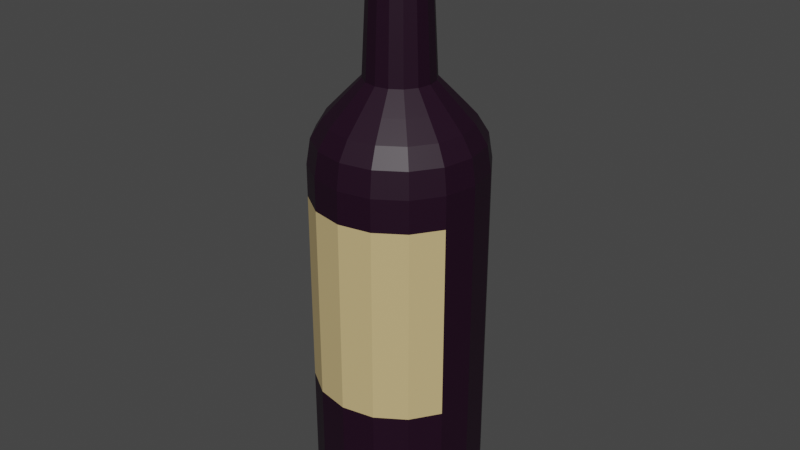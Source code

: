 # Source: Grape.blend  (saved by Blender 2.90.8; exported with 4.5.12 LTS)
import bpy
from mathutils import Matrix  # noqa: F401  (used for matrix-valued properties, if any)

bpy.ops.wm.read_factory_settings(use_empty=True)
scene = bpy.context.scene
scene.name = 'Scene'

# ---- collections
col_collection = bpy.data.collections.new('Collection'); scene.collection.children.link(col_collection)

# ---- materials (node trees are filled in below, after node groups)
mat_grape_vine = bpy.data.materials.new('Grape vine')
mat_label = bpy.data.materials.new('Label')
mat_plug = bpy.data.materials.new('Plug')

# ---- material node trees
mat_grape_vine.use_nodes = True; mat_grape_vine.node_tree.nodes.clear()
_N = mat_grape_vine.node_tree.nodes; _L = mat_grape_vine.node_tree.links
n0 = _N.new('ShaderNodeBsdfPrincipled'); n0.name = 'Principled BSDF'; n0.location = (10, 300)
n0.distribution = 'GGX'
n0.subsurface_method = 'BURLEY'
n0.inputs[0].default_value = (0.0125, 0.0, 0.01042, 1.0)
n0.inputs[3].default_value = 1.45
n0.inputs[27].default_value = (0.0, 0.0, 0.0, 1.0)
n0.inputs[28].default_value = 1.0
n1 = _N.new('ShaderNodeOutputMaterial'); n1.name = 'Material Output'; n1.location = (300, 300)
_L.new(n0.outputs[0], n1.inputs[0])
n1.is_active_output = True
mat_label.use_nodes = True; mat_label.node_tree.nodes.clear()
_N = mat_label.node_tree.nodes; _L = mat_label.node_tree.links
n0 = _N.new('ShaderNodeBsdfPrincipled'); n0.name = 'Principled BSDF'; n0.location = (10, 300)
n0.distribution = 'GGX'
n0.subsurface_method = 'BURLEY'
n0.inputs[0].default_value = (0.6141, 0.4625, 0.2153, 1.0)
n0.inputs[3].default_value = 1.45
n0.inputs[27].default_value = (0.0, 0.0, 0.0, 1.0)
n0.inputs[28].default_value = 1.0
n1 = _N.new('ShaderNodeOutputMaterial'); n1.name = 'Material Output'; n1.location = (300, 300)
_L.new(n0.outputs[0], n1.inputs[0])
n1.is_active_output = True
mat_plug.use_nodes = True; mat_plug.node_tree.nodes.clear()
_N = mat_plug.node_tree.nodes; _L = mat_plug.node_tree.links
n0 = _N.new('ShaderNodeBsdfPrincipled'); n0.name = 'Principled BSDF'; n0.location = (10, 300)
n0.distribution = 'GGX'
n0.subsurface_method = 'BURLEY'
n0.inputs[0].default_value = (0.1329, 0.08256, 0.03892, 1.0)
n0.inputs[3].default_value = 1.45
n0.inputs[27].default_value = (0.0, 0.0, 0.0, 1.0)
n0.inputs[28].default_value = 1.0
n1 = _N.new('ShaderNodeOutputMaterial'); n1.name = 'Material Output'; n1.location = (300, 300)
_L.new(n0.outputs[0], n1.inputs[0])
n1.is_active_output = True

# ---- world
world_world = bpy.data.worlds.new('World'); scene.world = world_world
world_world.use_nodes = True; world_world.node_tree.nodes.clear()
_N = world_world.node_tree.nodes; _L = world_world.node_tree.links
n0 = _N.new('ShaderNodeOutputWorld'); n0.name = 'World Output'; n0.location = (300, 300)
n1 = _N.new('ShaderNodeBackground'); n1.name = 'Background'; n1.location = (10, 300)
n1.inputs[0].default_value = (0.05088, 0.05088, 0.05088, 1.0)
_L.new(n1.outputs[0], n0.inputs[0])
n0.is_active_output = True
world_world.color = (0.05088, 0.05088, 0.05088)
world_world.use_sun_shadow = False
world_world.sun_shadow_jitter_overblur = 0.0

# ---- meshes
me_cylinder_004 = bpy.data.meshes.new('Cylinder.004')
me_cylinder_004.from_pydata([(-0.1525, 0.3681, 5.223), (-0.2817, 0.2817, 5.223), (-0.3681, 0.1525, 5.223), (-0.3984, 5.677e-08, 5.223), (-0.3681, -0.1525, 5.223), (-0.2817, -0.2817, 5.223), (-0.1525, -0.3681, 5.223), (8.075e-08, -0.3984, 5.223), (0.1525, -0.3681, 5.223), (0.2817, -0.2817, 5.223), (0.3681, -0.1525, 5.223), (0.3984, -1.361e-07, 5.223), (0.3681, 0.1525, 5.223), (0.2817, 0.2817, 5.223), (0.1525, 0.3681, 5.223), (-1.57e-08, 0.3984, 5.223), (-9.686e-08, 0.7334, -0.00136), (0.0, 1.0, 0.2601), (-4.843e-08, 0.8667, 0.03367), (-1.304e-08, 0.9643, 0.1294), (0.2807, 0.6776, -0.00136), (0.3827, 0.9239, 0.2601), (0.3317, 0.8007, 0.03367), (0.369, 0.8909, 0.1294), (0.5186, 0.5186, -0.00136), (0.7071, 0.7071, 0.2601), (0.6128, 0.6128, 0.03367), (0.6818, 0.6818, 0.1294), (0.6776, 0.2807, -0.00136), (0.9239, 0.3827, 0.2601), (0.8007, 0.3317, 0.03367), (0.8909, 0.369, 0.1294), (0.7334, -1.9e-07, -0.00136), (1.0, -4.371e-08, 0.2601), (0.8667, -1.173e-07, 0.03367), (0.9643, -6.333e-08, 0.1294), (0.6776, -0.2807, -0.00136), (0.9239, -0.3827, 0.2601), (0.8007, -0.3317, 0.03367), (0.8909, -0.369, 0.1294), (0.5186, -0.5186, -0.00136), (0.7071, -0.7071, 0.2601), (0.6128, -0.6128, 0.03367), (0.6818, -0.6818, 0.1294), (0.2807, -0.6776, -0.00136), (0.3827, -0.9239, 0.2601), (0.3317, -0.8007, 0.03367), (0.369, -0.8909, 0.1294), (7.078e-08, -0.7334, -0.00136), (1.51e-07, -1.0, 0.2601), (1.104e-07, -0.8667, 0.03367), (1.406e-07, -0.9643, 0.1294), (-0.2807, -0.6776, -0.00136), (-0.3827, -0.9239, 0.2601), (-0.3317, -0.8007, 0.03367), (-0.369, -0.8909, 0.1294), (-0.5186, -0.5186, -0.00136), (-0.7071, -0.7071, 0.2601), (-0.6128, -0.6128, 0.03367), (-0.6818, -0.6818, 0.1294), (-0.6776, -0.2807, -0.00136), (-0.9239, -0.3827, 0.2601), (-0.8007, -0.3317, 0.03367), (-0.8909, -0.369, 0.1294), (-0.7334, -2.608e-08, -0.00136), (-1.0, 1.192e-08, 0.2601), (-0.8667, -7.451e-09, 0.03367), (-0.9643, 6.519e-09, 0.1294), (-0.6776, 0.2807, -0.00136), (-0.9239, 0.3827, 0.2601), (-0.8007, 0.3317, 0.03367), (-0.8909, 0.369, 0.1294), (-0.5186, 0.5186, -0.00136), (-0.7071, 0.7071, 0.2601), (-0.6128, 0.6128, 0.03367), (-0.6818, 0.6818, 0.1294), (-0.2807, 0.6776, -0.00136), (-0.3827, 0.9239, 0.2601), (-0.3317, 0.8007, 0.03367), (-0.369, 0.8909, 0.1294), (0.0, 1.0, 4.274), (-1.148e-07, 0.6207, 4.994), (-1.676e-08, 0.9526, 4.569), (-6.38e-08, 0.8232, 4.781), (0.2375, 0.5735, 4.994), (0.3827, 0.9239, 4.274), (0.315, 0.7605, 4.781), (0.3646, 0.8801, 4.569), (0.4389, 0.4389, 4.994), (0.7071, 0.7071, 4.274), (0.5821, 0.5821, 4.781), (0.6736, 0.6736, 4.569), (0.5735, 0.2375, 4.994), (0.9239, 0.3827, 4.274), (0.7605, 0.315, 4.781), (0.8801, 0.3646, 4.569), (0.6207, -1.874e-07, 4.994), (1.0, -4.371e-08, 4.274), (0.8232, -1.192e-07, 4.781), (0.9526, -6.473e-08, 4.569), (0.5735, -0.2375, 4.994), (0.9239, -0.3827, 4.274), (0.7605, -0.315, 4.781), (0.8801, -0.3646, 4.569), (0.4389, -0.4389, 4.994), (0.7071, -0.7071, 4.274), (0.5821, -0.5821, 4.781), (0.6736, -0.6736, 4.569), (0.2375, -0.5735, 4.994), (0.3827, -0.9239, 4.274), (0.315, -0.7605, 4.781), (0.3646, -0.8801, 4.569), (3.541e-08, -0.6207, 4.994), (1.51e-07, -1.0, 4.274), (8.987e-08, -0.8232, 4.781), (1.346e-07, -0.9526, 4.569), (-0.2375, -0.5735, 4.994), (-0.3827, -0.9239, 4.274), (-0.315, -0.7605, 4.781), (-0.3646, -0.8801, 4.569), (-0.4389, -0.4389, 4.994), (-0.7071, -0.7071, 4.274), (-0.5821, -0.5821, 4.781), (-0.6736, -0.6736, 4.569), (-0.5735, -0.2375, 4.994), (-0.9239, -0.3827, 4.274), (-0.7605, -0.315, 4.781), (-0.8801, -0.3646, 4.569), (-0.6207, 1.131e-07, 4.994), (-1.0, 1.192e-08, 4.274), (-0.8232, 6.566e-08, 4.781), (-0.9526, 2.654e-08, 4.569), (-0.5735, 0.2375, 4.994), (-0.9239, 0.3827, 4.274), (-0.7605, 0.315, 4.781), (-0.8801, 0.3646, 4.569), (-0.4389, 0.4389, 4.994), (-0.7071, 0.7071, 4.274), (-0.5821, 0.5821, 4.781), (-0.6736, 0.6736, 4.569), (-0.2375, 0.5735, 4.994), (-0.3827, 0.9239, 4.274), (-0.315, 0.7605, 4.781), (-0.3646, 0.8801, 4.569), (-0.1241, 0.2995, 6.648), (-0.2293, 0.2293, 6.648), (-0.2995, 0.1241, 6.648), (-0.3242, 4.172e-08, 6.648), (-0.2995, -0.1241, 6.648), (-0.2293, -0.2293, 6.648), (-0.1241, -0.2995, 6.648), (-5.878e-08, -0.3242, 6.648), (0.1241, -0.2995, 6.648), (0.2293, -0.2293, 6.648), (0.2995, -0.1241, 6.648), (0.3242, -1.152e-07, 6.648), (0.2995, 0.1241, 6.648), (0.2293, 0.2293, 6.648), (0.1241, 0.2995, 6.648), (-1.373e-07, 0.3242, 6.648), (-0.1391, 0.3358, 6.648), (-0.257, 0.257, 6.648), (-0.3358, 0.1391, 6.648), (-0.3635, 5.032e-08, 6.648), (-0.3358, -0.1391, 6.648), (-0.257, -0.257, 6.648), (-0.1391, -0.3358, 6.648), (-5.969e-08, -0.3635, 6.648), (0.1391, -0.3358, 6.648), (0.257, -0.257, 6.648), (0.3358, -0.1391, 6.648), (0.3635, -1.257e-07, 6.648), (0.3358, 0.1391, 6.648), (0.257, 0.257, 6.648), (0.1391, 0.3358, 6.648), (-1.477e-07, 0.3635, 6.648), (-0.1032, 0.2492, 6.883), (-0.1908, 0.1908, 6.883), (-0.2492, 0.1032, 6.883), (-0.2698, 3.694e-08, 6.883), (-0.2492, -0.1032, 6.883), (-0.1908, -0.1908, 6.883), (-0.1032, -0.2492, 6.883), (-8.123e-08, -0.2698, 6.883), (0.1032, -0.2492, 6.883), (0.1908, -0.1908, 6.883), (0.2492, -0.1032, 6.883), (0.2698, -9.85e-08, 6.883), (0.2492, 0.1032, 6.883), (0.1908, 0.1908, 6.883), (0.1032, 0.2492, 6.883), (-1.726e-07, 0.2698, 6.883), (-0.257, 0.257, 6.883), (-0.1391, 0.3358, 6.883), (-0.3635, 5.032e-08, 6.883), (-0.3358, 0.1391, 6.883), (-0.257, -0.257, 6.883), (-0.3358, -0.1391, 6.883), (-8.198e-08, -0.3635, 6.883), (-0.1391, -0.3358, 6.883), (0.257, -0.257, 6.883), (0.1391, -0.3358, 6.883), (0.3635, -1.257e-07, 6.883), (0.3358, -0.1391, 6.883), (0.257, 0.257, 6.883), (0.3358, 0.1391, 6.883), (-1.7e-07, 0.3635, 6.883), (0.1391, 0.3358, 6.883), (-0.1069, 0.2582, 6.997), (-0.1976, 0.1976, 6.997), (-0.2582, 0.1069, 6.997), (-0.2795, 3.818e-08, 6.997), (-0.2582, -0.1069, 6.997), (-0.1976, -0.1976, 6.997), (-0.1069, -0.2582, 6.997), (-3.331e-09, -0.2795, 6.997), (0.1069, -0.2582, 6.997), (0.1976, -0.1976, 6.997), (0.2582, -0.1069, 6.997), (0.2795, -1.021e-07, 6.997), (0.2582, 0.1069, 6.997), (0.1976, 0.1976, 6.997), (0.1069, 0.2582, 6.997), (-9.802e-08, 0.2795, 6.997), (0.0, 1.0, 1.598), (0.0, 1.0, 3.895), (0.3827, 0.9239, 3.895), (0.3827, 0.9239, 1.598), (-0.3827, 0.9239, 1.598), (-0.3827, 0.9239, 3.895), (0.7071, 0.7071, 3.895), (0.7071, 0.7071, 1.598), (0.9239, 0.3827, 3.895), (0.9239, 0.3827, 1.598), (1.0, -4.371e-08, 3.895), (1.0, -4.371e-08, 1.598), (0.9239, -0.3827, 3.895), (0.9239, -0.3827, 1.598), (0.7071, -0.7071, 3.895), (0.7071, -0.7071, 1.598), (0.3827, -0.9239, 3.895), (0.3827, -0.9239, 1.598), (1.51e-07, -1.0, 3.895), (1.51e-07, -1.0, 1.598), (-0.3827, -0.9239, 3.895), (-0.3827, -0.9239, 1.598), (-0.7071, -0.7071, 3.895), (-0.7071, -0.7071, 1.598), (-0.9239, -0.3827, 3.895), (-0.9239, -0.3827, 1.598), (-1.0, 1.192e-08, 3.895), (-1.0, 1.192e-08, 1.598), (-0.9239, 0.3827, 3.895), (-0.9239, 0.3827, 1.598), (-0.7071, 0.7071, 3.895), (-0.7071, 0.7071, 1.598)], [], [(226, 85, 89, 230), (232, 93, 97, 234), (234, 97, 101, 236), (236, 101, 105, 238), (238, 105, 109, 240), (240, 109, 113, 242), (242, 113, 117, 244), (244, 117, 121, 246), (246, 121, 125, 248), (248, 125, 129, 250), (250, 129, 133, 252), (252, 133, 137, 254), (254, 137, 141, 229), (2, 3, 147, 146), (229, 141, 80, 225), (230, 89, 93, 232), (116, 112, 7, 6), (17, 21, 23, 19), (19, 23, 22, 18), (18, 22, 20, 16), (21, 25, 27, 23), (23, 27, 26, 22), (22, 26, 24, 20), (25, 29, 31, 27), (27, 31, 30, 26), (26, 30, 28, 24), (29, 33, 35, 31), (31, 35, 34, 30), (30, 34, 32, 28), (33, 37, 39, 35), (35, 39, 38, 34), (34, 38, 36, 32), (37, 41, 43, 39), (39, 43, 42, 38), (38, 42, 40, 36), (41, 45, 47, 43), (43, 47, 46, 42), (42, 46, 44, 40), (45, 49, 51, 47), (47, 51, 50, 46), (46, 50, 48, 44), (49, 53, 55, 51), (51, 55, 54, 50), (50, 54, 52, 48), (53, 57, 59, 55), (55, 59, 58, 54), (54, 58, 56, 52), (57, 61, 63, 59), (59, 63, 62, 58), (58, 62, 60, 56), (61, 65, 67, 63), (63, 67, 66, 62), (62, 66, 64, 60), (65, 69, 71, 67), (67, 71, 70, 66), (66, 70, 68, 64), (69, 73, 75, 71), (71, 75, 74, 70), (70, 74, 72, 68), (73, 77, 79, 75), (75, 79, 78, 74), (74, 78, 76, 72), (77, 17, 19, 79), (79, 19, 18, 78), (78, 18, 16, 76), (16, 20, 24, 28, 32, 36, 40, 44, 48, 52, 56, 60, 64, 68, 72, 76), (85, 80, 82, 87), (87, 82, 83, 86), (86, 83, 81, 84), (89, 85, 87, 91), (91, 87, 86, 90), (90, 86, 84, 88), (93, 89, 91, 95), (95, 91, 90, 94), (94, 90, 88, 92), (97, 93, 95, 99), (99, 95, 94, 98), (98, 94, 92, 96), (101, 97, 99, 103), (103, 99, 98, 102), (102, 98, 96, 100), (105, 101, 103, 107), (107, 103, 102, 106), (106, 102, 100, 104), (109, 105, 107, 111), (111, 107, 106, 110), (110, 106, 104, 108), (113, 109, 111, 115), (115, 111, 110, 114), (114, 110, 108, 112), (117, 113, 115, 119), (119, 115, 114, 118), (118, 114, 112, 116), (121, 117, 119, 123), (123, 119, 118, 122), (122, 118, 116, 120), (125, 121, 123, 127), (127, 123, 122, 126), (126, 122, 120, 124), (129, 125, 127, 131), (131, 127, 126, 130), (130, 126, 124, 128), (133, 129, 131, 135), (135, 131, 130, 134), (134, 130, 128, 132), (137, 133, 135, 139), (139, 135, 134, 138), (138, 134, 132, 136), (141, 137, 139, 143), (143, 139, 138, 142), (142, 138, 136, 140), (80, 141, 143, 82), (82, 143, 142, 83), (83, 142, 140, 81), (225, 80, 85, 226), (112, 108, 8, 7), (108, 104, 9, 8), (104, 100, 10, 9), (81, 140, 0, 15), (100, 96, 11, 10), (96, 92, 12, 11), (92, 88, 13, 12), (88, 84, 14, 13), (84, 81, 15, 14), (140, 136, 1, 0), (136, 132, 2, 1), (132, 128, 3, 2), (128, 124, 4, 3), (124, 120, 5, 4), (120, 116, 6, 5), (149, 150, 166, 165), (13, 14, 158, 157), (4, 5, 149, 148), (15, 0, 144, 159), (6, 7, 151, 150), (1, 2, 146, 145), (14, 15, 159, 158), (8, 9, 153, 152), (3, 4, 148, 147), (10, 11, 155, 154), (5, 6, 150, 149), (12, 13, 157, 156), (7, 8, 152, 151), (9, 10, 154, 153), (0, 1, 145, 144), (11, 12, 156, 155), (162, 163, 194, 195), (152, 153, 169, 168), (151, 152, 168, 167), (154, 155, 171, 170), (153, 154, 170, 169), (156, 157, 173, 172), (155, 156, 172, 171), (158, 159, 175, 174), (144, 145, 161, 160), (157, 158, 174, 173), (159, 144, 160, 175), (146, 147, 163, 162), (145, 146, 162, 161), (148, 149, 165, 164), (147, 148, 164, 163), (150, 151, 167, 166), (181, 182, 214, 213), (161, 162, 195, 192), (164, 165, 196, 197), (163, 164, 197, 194), (166, 167, 198, 199), (165, 166, 199, 196), (168, 169, 200, 201), (167, 168, 201, 198), (170, 171, 202, 203), (169, 170, 203, 200), (172, 173, 204, 205), (171, 172, 205, 202), (174, 175, 206, 207), (160, 161, 192, 193), (173, 174, 207, 204), (175, 160, 193, 206), (177, 176, 193, 192), (179, 178, 195, 194), (181, 180, 197, 196), (183, 182, 199, 198), (185, 184, 201, 200), (187, 186, 203, 202), (189, 188, 205, 204), (191, 190, 207, 206), (176, 191, 206, 193), (178, 177, 192, 195), (180, 179, 194, 197), (182, 181, 196, 199), (184, 183, 198, 201), (186, 185, 200, 203), (188, 187, 202, 205), (190, 189, 204, 207), (222, 223, 208, 209, 210, 211, 212, 213, 214, 215, 216, 217, 218, 219, 220, 221), (184, 185, 217, 216), (183, 184, 216, 215), (186, 187, 219, 218), (185, 186, 218, 217), (188, 189, 221, 220), (187, 188, 220, 219), (190, 191, 223, 222), (176, 177, 209, 208), (189, 190, 222, 221), (191, 176, 208, 223), (178, 179, 211, 210), (177, 178, 210, 209), (180, 181, 213, 212), (179, 180, 212, 211), (182, 183, 215, 214), (17, 224, 227, 21), (224, 225, 226, 227), (25, 231, 233, 29), (231, 230, 232, 233), (77, 228, 224, 17), (228, 229, 225, 224), (73, 255, 228, 77), (255, 254, 229, 228), (69, 253, 255, 73), (253, 252, 254, 255), (65, 251, 253, 69), (251, 250, 252, 253), (61, 249, 251, 65), (249, 248, 250, 251), (57, 247, 249, 61), (247, 246, 248, 249), (53, 245, 247, 57), (245, 244, 246, 247), (49, 243, 245, 53), (243, 242, 244, 245), (45, 241, 243, 49), (241, 240, 242, 243), (41, 239, 241, 45), (239, 238, 240, 241), (37, 237, 239, 41), (237, 236, 238, 239), (33, 235, 237, 37), (235, 234, 236, 237), (29, 233, 235, 33), (233, 232, 234, 235), (21, 227, 231, 25), (227, 226, 230, 231)])
me_cylinder_004.polygons.foreach_set('material_index', [0, 0, 0, 0, 0, 0, 0, 0, 0, 0, 0, 0, 0, 0, 0, 0, 0, 0, 0, 0, 0, 0, 0, 0, 0, 0, 0, 0, 0, 0, 0, 0, 0, 0, 0, 0, 0, 0, 0, 0, 0, 0, 0, 0, 0, 0, 0, 0, 0, 0, 0, 0, 0, 0, 0, 0, 0, 0, 0, 0, 0, 0, 0, 0, 0, 0, 0, 0, 0, 0, 0, 0, 0, 0, 0, 0, 0, 0, 0, 0, 0, 0, 0, 0, 0, 0, 0, 0, 0, 0, 0, 0, 0, 0, 0, 0, 0, 0, 0, 0, 0, 0, 0, 0, 0, 0, 0, 0, 0, 0, 0, 0, 0, 0, 0, 0, 0, 0, 0, 0, 0, 0, 0, 0, 0, 0, 0, 0, 0, 0, 0, 0, 0, 0, 0, 0, 0, 0, 0, 0, 0, 0, 0, 0, 0, 0, 0, 0, 0, 0, 0, 0, 0, 0, 0, 0, 0, 0, 0, 0, 0, 0, 2, 0, 0, 0, 0, 0, 0, 0, 0, 0, 0, 0, 0, 0, 0, 0, 0, 0, 0, 0, 0, 0, 0, 0, 0, 0, 0, 0, 0, 0, 0, 0, 2, 2, 2, 2, 2, 2, 2, 2, 2, 2, 2, 2, 2, 2, 2, 2, 0, 0, 0, 0, 0, 0, 0, 0, 0, 0, 0, 0, 0, 0, 0, 1, 0, 1, 0, 1, 0, 1, 0, 1, 0, 1, 0, 0, 0, 0, 0, 0])
_uv = me_cylinder_004.uv_layers.new(name='UVMap')
_uv.uv.foreach_set('vector', [0.9375, 0.8233, 0.9375, 0.9523, 0.875, 0.9523, 0.875, 0.8233, 0.8125, 0.8233, 0.8125, 0.9523, 0.75, 0.9523, 0.75, 0.8233, 0.75, 0.8233, 0.75, 0.9523, 0.6875, 0.9523, 0.6875, 0.8233, 0.6875, 0.8233, 0.6875, 0.9523, 0.625, 0.9523, 0.625, 0.8233, 0.625, 0.8233, 0.625, 0.9523, 0.5625, 0.9523, 0.5625, 0.8233, 0.5625, 0.8233, 0.5625, 0.9523, 0.5, 0.9523, 0.5, 0.8233, 0.5, 0.8233, 0.5, 0.9523, 0.4375, 0.9523, 0.4375, 0.8233, 0.4375, 0.8233, 0.4375, 0.9523, 0.375, 0.9523, 0.375, 0.8233, 0.375, 0.8233, 0.375, 0.9523, 0.3125, 0.9523, 0.3125, 0.8233, 0.3125, 0.8233, 0.3125, 0.9523, 0.25, 0.9523, 0.25, 0.8233, 0.25, 0.8233, 0.25, 0.9523, 0.1875, 0.9523, 0.1875, 0.8233, 0.1875, 0.8233, 0.1875, 0.9523, 0.125, 0.9523, 0.125, 0.8233, 0.125, 0.8233, 0.125, 0.9523, 0.0625, 0.9523, 0.0625, 0.8233, 0.1067, 0.3094, 0.09488, 0.25, 0.09488, 0.25, 0.1067, 0.3094, 0.0625, 0.8233, 0.0625, 0.9523, 0.0, 0.9523, 0.0, 0.8233, 0.875, 0.8233, 0.875, 0.9523, 0.8125, 0.9523, 0.8125, 0.8233, 0.1906, 0.1067, 0.25, 0.09488, 0.25, 0.09488, 0.1906, 0.1067, 1.0, 0.5654, 0.9375, 0.5654, 0.9386, 0.5327, 0.9989, 0.5327, 0.9989, 0.5327, 0.9386, 0.5327, 0.9417, 0.5, 0.9958, 0.5, 0.75, 0.458, 0.8296, 0.4422, 0.8174, 0.4126, 0.75, 0.426, 0.9375, 0.5654, 0.875, 0.5654, 0.8761, 0.5327, 0.9364, 0.5327, 0.9364, 0.5327, 0.8761, 0.5327, 0.8792, 0.5, 0.9333, 0.5, 0.8296, 0.4422, 0.8971, 0.3971, 0.8745, 0.3745, 0.8174, 0.4126, 0.875, 0.5654, 0.8125, 0.5654, 0.8136, 0.5327, 0.8739, 0.5327, 0.8739, 0.5327, 0.8136, 0.5327, 0.8167, 0.5, 0.8708, 0.5, 0.8971, 0.3971, 0.9422, 0.3296, 0.9126, 0.3174, 0.8745, 0.3745, 0.8125, 0.5654, 0.75, 0.5654, 0.7511, 0.5327, 0.8114, 0.5327, 0.8114, 0.5327, 0.7511, 0.5327, 0.7542, 0.5, 0.8083, 0.5, 0.9422, 0.3296, 0.958, 0.25, 0.926, 0.25, 0.9126, 0.3174, 0.75, 0.5654, 0.6875, 0.5654, 0.6886, 0.5327, 0.7489, 0.5327, 0.7489, 0.5327, 0.6886, 0.5327, 0.6917, 0.5, 0.7458, 0.5, 0.958, 0.25, 0.9422, 0.1704, 0.9126, 0.1826, 0.926, 0.25, 0.6875, 0.5654, 0.625, 0.5654, 0.6261, 0.5327, 0.6864, 0.5327, 0.6864, 0.5327, 0.6261, 0.5327, 0.6292, 0.5, 0.6833, 0.5, 0.9422, 0.1704, 0.8971, 0.1029, 0.8745, 0.1255, 0.9126, 0.1826, 0.625, 0.5654, 0.5625, 0.5654, 0.5636, 0.5327, 0.6239, 0.5327, 0.6239, 0.5327, 0.5636, 0.5327, 0.5667, 0.5, 0.6208, 0.5, 0.8971, 0.1029, 0.8296, 0.05783, 0.8174, 0.08739, 0.8745, 0.1255, 0.5625, 0.5654, 0.5, 0.5654, 0.5011, 0.5327, 0.5614, 0.5327, 0.5614, 0.5327, 0.5011, 0.5327, 0.5042, 0.5, 0.5583, 0.5, 0.8296, 0.05783, 0.75, 0.04199, 0.75, 0.07399, 0.8174, 0.08739, 0.5, 0.5654, 0.4375, 0.5654, 0.4386, 0.5327, 0.4989, 0.5327, 0.4989, 0.5327, 0.4386, 0.5327, 0.4417, 0.5, 0.4958, 0.5, 0.75, 0.04199, 0.6704, 0.05783, 0.6826, 0.08739, 0.75, 0.07399, 0.4375, 0.5654, 0.375, 0.5654, 0.3761, 0.5327, 0.4364, 0.5327, 0.4364, 0.5327, 0.3761, 0.5327, 0.3792, 0.5, 0.4333, 0.5, 0.6704, 0.05783, 0.6029, 0.1029, 0.6255, 0.1255, 0.6826, 0.08739, 0.375, 0.5654, 0.3125, 0.5654, 0.3136, 0.5327, 0.3739, 0.5327, 0.3739, 0.5327, 0.3136, 0.5327, 0.3167, 0.5, 0.3708, 0.5, 0.6029, 0.1029, 0.5578, 0.1704, 0.5874, 0.1826, 0.6255, 0.1255, 0.3125, 0.5654, 0.25, 0.5654, 0.2511, 0.5327, 0.3114, 0.5327, 0.3114, 0.5327, 0.2511, 0.5327, 0.2542, 0.5, 0.3083, 0.5, 0.5578, 0.1704, 0.542, 0.25, 0.574, 0.25, 0.5874, 0.1826, 0.25, 0.5654, 0.1875, 0.5654, 0.1886, 0.5327, 0.2489, 0.5327, 0.2489, 0.5327, 0.1886, 0.5327, 0.1917, 0.5, 0.2458, 0.5, 0.542, 0.25, 0.5578, 0.3296, 0.5874, 0.3174, 0.574, 0.25, 0.1875, 0.5654, 0.125, 0.5654, 0.1261, 0.5327, 0.1864, 0.5327, 0.1864, 0.5327, 0.1261, 0.5327, 0.1292, 0.5, 0.1833, 0.5, 0.5578, 0.3296, 0.6029, 0.3971, 0.6255, 0.3745, 0.5874, 0.3174, 0.125, 0.5654, 0.0625, 0.5654, 0.06362, 0.5327, 0.1239, 0.5327, 0.1239, 0.5327, 0.06362, 0.5327, 0.06667, 0.5, 0.1208, 0.5, 0.6029, 0.3971, 0.6704, 0.4422, 0.6826, 0.4126, 0.6255, 0.3745, 0.0625, 0.5654, 0.0, 0.5654, 0.001116, 0.5327, 0.06138, 0.5327, 0.06138, 0.5327, 0.001116, 0.5327, 0.004166, 0.5, 0.05833, 0.5, 0.6704, 0.4422, 0.75, 0.458, 0.75, 0.426, 0.6826, 0.4126, 0.75, 0.426, 0.8174, 0.4126, 0.8745, 0.3745, 0.9126, 0.3174, 0.926, 0.25, 0.9126, 0.1826, 0.8745, 0.1255, 0.8174, 0.08739, 0.75, 0.07399, 0.6826, 0.08739, 0.6255, 0.1255, 0.5874, 0.1826, 0.574, 0.25, 0.5874, 0.3174, 0.6255, 0.3745, 0.6826, 0.4126, 0.9375, 0.9523, 1.0, 0.9523, 0.9985, 0.9762, 0.939, 0.9762, 0.939, 0.9762, 0.9985, 0.9762, 0.9945, 1.0, 0.943, 1.0, 0.3256, 0.4325, 0.25, 0.4476, 0.25, 0.4051, 0.3094, 0.3933, 0.875, 0.9523, 0.9375, 0.9523, 0.936, 0.9762, 0.8765, 0.9762, 0.8765, 0.9762, 0.936, 0.9762, 0.932, 1.0, 0.8805, 1.0, 0.3897, 0.3897, 0.3256, 0.4325, 0.3094, 0.3933, 0.3597, 0.3597, 0.8125, 0.9523, 0.875, 0.9523, 0.8735, 0.9762, 0.814, 0.9762, 0.814, 0.9762, 0.8735, 0.9762, 0.8695, 1.0, 0.818, 1.0, 0.4325, 0.3256, 0.3897, 0.3897, 0.3597, 0.3597, 0.3933, 0.3094, 0.75, 0.9523, 0.8125, 0.9523, 0.811, 0.9762, 0.7515, 0.9762, 0.7515, 0.9762, 0.811, 0.9762, 0.807, 1.0, 0.7555, 1.0, 0.4476, 0.25, 0.4325, 0.3256, 0.3933, 0.3094, 0.4051, 0.25, 0.6875, 0.9523, 0.75, 0.9523, 0.7485, 0.9762, 0.689, 0.9762, 0.689, 0.9762, 0.7485, 0.9762, 0.7445, 1.0, 0.693, 1.0, 0.4325, 0.1744, 0.4476, 0.25, 0.4051, 0.25, 0.3933, 0.1906, 0.625, 0.9523, 0.6875, 0.9523, 0.686, 0.9762, 0.6265, 0.9762, 0.6265, 0.9762, 0.686, 0.9762, 0.682, 1.0, 0.6305, 1.0, 0.3897, 0.1103, 0.4325, 0.1744, 0.3933, 0.1906, 0.3597, 0.1403, 0.5625, 0.9523, 0.625, 0.9523, 0.6235, 0.9762, 0.564, 0.9762, 0.564, 0.9762, 0.6235, 0.9762, 0.6195, 1.0, 0.568, 1.0, 0.3256, 0.06748, 0.3897, 0.1103, 0.3597, 0.1403, 0.3094, 0.1067, 0.5, 0.9523, 0.5625, 0.9523, 0.561, 0.9762, 0.5015, 0.9762, 0.5015, 0.9762, 0.561, 0.9762, 0.557, 1.0, 0.5055, 1.0, 0.25, 0.05244, 0.3256, 0.06748, 0.3094, 0.1067, 0.25, 0.09488, 0.4375, 0.9523, 0.5, 0.9523, 0.4985, 0.9762, 0.439, 0.9762, 0.439, 0.9762, 0.4985, 0.9762, 0.4945, 1.0, 0.443, 1.0, 0.1744, 0.06748, 0.25, 0.05244, 0.25, 0.09488, 0.1906, 0.1067, 0.375, 0.9523, 0.4375, 0.9523, 0.436, 0.9762, 0.3765, 0.9762, 0.3765, 0.9762, 0.436, 0.9762, 0.432, 1.0, 0.3805, 1.0, 0.1103, 0.1103, 0.1744, 0.06748, 0.1906, 0.1067, 0.1403, 0.1403, 0.3125, 0.9523, 0.375, 0.9523, 0.3735, 0.9762, 0.314, 0.9762, 0.314, 0.9762, 0.3735, 0.9762, 0.3695, 1.0, 0.318, 1.0, 0.06748, 0.1744, 0.1103, 0.1103, 0.1403, 0.1403, 0.1067, 0.1906, 0.25, 0.9523, 0.3125, 0.9523, 0.311, 0.9762, 0.2515, 0.9762, 0.2515, 0.9762, 0.311, 0.9762, 0.307, 1.0, 0.2555, 1.0, 0.05244, 0.25, 0.06748, 0.1744, 0.1067, 0.1906, 0.09488, 0.25, 0.1875, 0.9523, 0.25, 0.9523, 0.2485, 0.9762, 0.189, 0.9762, 0.189, 0.9762, 0.2485, 0.9762, 0.2445, 1.0, 0.193, 1.0, 0.06748, 0.3256, 0.05244, 0.25, 0.09488, 0.25, 0.1067, 0.3094, 0.125, 0.9523, 0.1875, 0.9523, 0.186, 0.9762, 0.1265, 0.9762, 0.1265, 0.9762, 0.186, 0.9762, 0.182, 1.0, 0.1305, 1.0, 0.1103, 0.3897, 0.06748, 0.3256, 0.1067, 0.3094, 0.1403, 0.3597, 0.0625, 0.9523, 0.125, 0.9523, 0.1235, 0.9762, 0.06398, 0.9762, 0.06398, 0.9762, 0.1235, 0.9762, 0.1195, 1.0, 0.06803, 1.0, 0.1744, 0.4325, 0.1103, 0.3897, 0.1403, 0.3597, 0.1906, 0.3933, 0.0, 0.9523, 0.0625, 0.9523, 0.06102, 0.9762, 0.001481, 0.9762, 0.001481, 0.9762, 0.06102, 0.9762, 0.05697, 1.0, 0.005526, 1.0, 0.25, 0.4476, 0.1744, 0.4325, 0.1906, 0.3933, 0.25, 0.4051, 1.0, 0.8233, 1.0, 0.9523, 0.9375, 0.9523, 0.9375, 0.8233, 0.25, 0.09488, 0.3094, 0.1067, 0.3094, 0.1067, 0.25, 0.09488, 0.3094, 0.1067, 0.3597, 0.1403, 0.3597, 0.1403, 0.3094, 0.1067, 0.3597, 0.1403, 0.3933, 0.1906, 0.3933, 0.1906, 0.3597, 0.1403, 0.25, 0.4051, 0.1906, 0.3933, 0.1906, 0.3933, 0.25, 0.4051, 0.3933, 0.1906, 0.4051, 0.25, 0.4051, 0.25, 0.3933, 0.1906, 0.4051, 0.25, 0.3933, 0.3094, 0.3933, 0.3094, 0.4051, 0.25, 0.3933, 0.3094, 0.3597, 0.3597, 0.3597, 0.3597, 0.3933, 0.3094, 0.3597, 0.3597, 0.3094, 0.3933, 0.3094, 0.3933, 0.3597, 0.3597, 0.3094, 0.3933, 0.25, 0.4051, 0.25, 0.4051, 0.3094, 0.3933, 0.1906, 0.3933, 0.1403, 0.3597, 0.1403, 0.3597, 0.1906, 0.3933, 0.1403, 0.3597, 0.1067, 0.3094, 0.1067, 0.3094, 0.1403, 0.3597, 0.1067, 0.3094, 0.09488, 0.25, 0.09488, 0.25, 0.1067, 0.3094, 0.09488, 0.25, 0.1067, 0.1906, 0.1067, 0.1906, 0.09488, 0.25, 0.1067, 0.1906, 0.1403, 0.1403, 0.1403, 0.1403, 0.1067, 0.1906, 0.1403, 0.1403, 0.1906, 0.1067, 0.1906, 0.1067, 0.1403, 0.1403, 0.1403, 0.1403, 0.1906, 0.1067, 0.1906, 0.1067, 0.1403, 0.1403, 0.3597, 0.3597, 0.3094, 0.3933, 0.3094, 0.3933, 0.3597, 0.3597, 0.1067, 0.1906, 0.1403, 0.1403, 0.1403, 0.1403, 0.1067, 0.1906, 0.25, 0.4051, 0.1906, 0.3933, 0.1906, 0.3933, 0.25, 0.4051, 0.1906, 0.1067, 0.25, 0.09488, 0.25, 0.09488, 0.1906, 0.1067, 0.1403, 0.3597, 0.1067, 0.3094, 0.1067, 0.3094, 0.1403, 0.3597, 0.3094, 0.3933, 0.25, 0.4051, 0.25, 0.4051, 0.3094, 0.3933, 0.3094, 0.1067, 0.3597, 0.1403, 0.3597, 0.1403, 0.3094, 0.1067, 0.09488, 0.25, 0.1067, 0.1906, 0.1067, 0.1906, 0.09488, 0.25, 0.3933, 0.1906, 0.4051, 0.25, 0.4051, 0.25, 0.3933, 0.1906, 0.1403, 0.1403, 0.1906, 0.1067, 0.1906, 0.1067, 0.1403, 0.1403, 0.3933, 0.3094, 0.3597, 0.3597, 0.3597, 0.3597, 0.3933, 0.3094, 0.25, 0.09488, 0.3094, 0.1067, 0.3094, 0.1067, 0.25, 0.09488, 0.3597, 0.1403, 0.3933, 0.1906, 0.3933, 0.1906, 0.3597, 0.1403, 0.1906, 0.3933, 0.1403, 0.3597, 0.1403, 0.3597, 0.1906, 0.3933, 0.4051, 0.25, 0.3933, 0.3094, 0.3933, 0.3094, 0.4051, 0.25, 0.1067, 0.3094, 0.09488, 0.25, 0.09488, 0.25, 0.1067, 0.3094, 0.3094, 0.1067, 0.3597, 0.1403, 0.3597, 0.1403, 0.3094, 0.1067, 0.25, 0.09488, 0.3094, 0.1067, 0.3094, 0.1067, 0.25, 0.09488, 0.3933, 0.1906, 0.4051, 0.25, 0.4051, 0.25, 0.3933, 0.1906, 0.3597, 0.1403, 0.3933, 0.1906, 0.3933, 0.1906, 0.3597, 0.1403, 0.3933, 0.3094, 0.3597, 0.3597, 0.3597, 0.3597, 0.3933, 0.3094, 0.4051, 0.25, 0.3933, 0.3094, 0.3933, 0.3094, 0.4051, 0.25, 0.3094, 0.3933, 0.25, 0.4051, 0.25, 0.4051, 0.3094, 0.3933, 0.1906, 0.3933, 0.1403, 0.3597, 0.1403, 0.3597, 0.1906, 0.3933, 0.3597, 0.3597, 0.3094, 0.3933, 0.3094, 0.3933, 0.3597, 0.3597, 0.25, 0.4051, 0.1906, 0.3933, 0.1906, 0.3933, 0.25, 0.4051, 0.1067, 0.3094, 0.09488, 0.25, 0.09488, 0.25, 0.1067, 0.3094, 0.1403, 0.3597, 0.1067, 0.3094, 0.1067, 0.3094, 0.1403, 0.3597, 0.1067, 0.1906, 0.1403, 0.1403, 0.1403, 0.1403, 0.1067, 0.1906, 0.09488, 0.25, 0.1067, 0.1906, 0.1067, 0.1906, 0.09488, 0.25, 0.1906, 0.1067, 0.25, 0.09488, 0.25, 0.09488, 0.1906, 0.1067, 0.1574, 0.1574, 0.1999, 0.1291, 0.1999, 0.1291, 0.1574, 0.1574, 0.1403, 0.3597, 0.1067, 0.3094, 0.1067, 0.3094, 0.1403, 0.3597, 0.1067, 0.1906, 0.1403, 0.1403, 0.1403, 0.1403, 0.1067, 0.1906, 0.09488, 0.25, 0.1067, 0.1906, 0.1067, 0.1906, 0.09488, 0.25, 0.1906, 0.1067, 0.25, 0.09488, 0.25, 0.09488, 0.1906, 0.1067, 0.1403, 0.1403, 0.1906, 0.1067, 0.1906, 0.1067, 0.1403, 0.1403, 0.3094, 0.1067, 0.3597, 0.1403, 0.3597, 0.1403, 0.3094, 0.1067, 0.25, 0.09488, 0.3094, 0.1067, 0.3094, 0.1067, 0.25, 0.09488, 0.3933, 0.1906, 0.4051, 0.25, 0.4051, 0.25, 0.3933, 0.1906, 0.3597, 0.1403, 0.3933, 0.1906, 0.3933, 0.1906, 0.3597, 0.1403, 0.3933, 0.3094, 0.3597, 0.3597, 0.3597, 0.3597, 0.3933, 0.3094, 0.4051, 0.25, 0.3933, 0.3094, 0.3933, 0.3094, 0.4051, 0.25, 0.3094, 0.3933, 0.25, 0.4051, 0.25, 0.4051, 0.3094, 0.3933, 0.1906, 0.3933, 0.1403, 0.3597, 0.1403, 0.3597, 0.1906, 0.3933, 0.3597, 0.3597, 0.3094, 0.3933, 0.3094, 0.3933, 0.3597, 0.3597, 0.25, 0.4051, 0.1906, 0.3933, 0.1906, 0.3933, 0.25, 0.4051, 0.1574, 0.3426, 0.1999, 0.3709, 0.1906, 0.3933, 0.1403, 0.3597, 0.1191, 0.25, 0.1291, 0.3001, 0.1067, 0.3094, 0.09488, 0.25, 0.1574, 0.1574, 0.1291, 0.1999, 0.1067, 0.1906, 0.1403, 0.1403, 0.25, 0.1191, 0.1999, 0.1291, 0.1906, 0.1067, 0.25, 0.09488, 0.3426, 0.1574, 0.3001, 0.1291, 0.3094, 0.1067, 0.3597, 0.1403, 0.3809, 0.25, 0.3709, 0.1999, 0.3933, 0.1906, 0.4051, 0.25, 0.3426, 0.3426, 0.3709, 0.3001, 0.3933, 0.3094, 0.3597, 0.3597, 0.25, 0.3809, 0.3001, 0.3709, 0.3094, 0.3933, 0.25, 0.4051, 0.1999, 0.3709, 0.25, 0.3809, 0.25, 0.4051, 0.1906, 0.3933, 0.1291, 0.3001, 0.1574, 0.3426, 0.1403, 0.3597, 0.1067, 0.3094, 0.1291, 0.1999, 0.1191, 0.25, 0.09488, 0.25, 0.1067, 0.1906, 0.1999, 0.1291, 0.1574, 0.1574, 0.1403, 0.1403, 0.1906, 0.1067, 0.3001, 0.1291, 0.25, 0.1191, 0.25, 0.09488, 0.3094, 0.1067, 0.3709, 0.1999, 0.3426, 0.1574, 0.3597, 0.1403, 0.3933, 0.1906, 0.3709, 0.3001, 0.3809, 0.25, 0.4051, 0.25, 0.3933, 0.3094, 0.3001, 0.3709, 0.3426, 0.3426, 0.3597, 0.3597, 0.3094, 0.3933, 0.3001, 0.3709, 0.25, 0.3809, 0.1999, 0.3709, 0.1574, 0.3426, 0.1291, 0.3001, 0.1191, 0.25, 0.1291, 0.1999, 0.1574, 0.1574, 0.1999, 0.1291, 0.25, 0.1191, 0.3001, 0.1291, 0.3426, 0.1574, 0.3709, 0.1999, 0.3809, 0.25, 0.3709, 0.3001, 0.3426, 0.3426, 0.3001, 0.1291, 0.3426, 0.1574, 0.3426, 0.1574, 0.3001, 0.1291, 0.25, 0.1191, 0.3001, 0.1291, 0.3001, 0.1291, 0.25, 0.1191, 0.3709, 0.1999, 0.3809, 0.25, 0.3809, 0.25, 0.3709, 0.1999, 0.3426, 0.1574, 0.3709, 0.1999, 0.3709, 0.1999, 0.3426, 0.1574, 0.3709, 0.3001, 0.3426, 0.3426, 0.3426, 0.3426, 0.3709, 0.3001, 0.3809, 0.25, 0.3709, 0.3001, 0.3709, 0.3001, 0.3809, 0.25, 0.3001, 0.3709, 0.25, 0.3809, 0.25, 0.3809, 0.3001, 0.3709, 0.1999, 0.3709, 0.1574, 0.3426, 0.1574, 0.3426, 0.1999, 0.3709, 0.3426, 0.3426, 0.3001, 0.3709, 0.3001, 0.3709, 0.3426, 0.3426, 0.25, 0.3809, 0.1999, 0.3709, 0.1999, 0.3709, 0.25, 0.3809, 0.1291, 0.3001, 0.1191, 0.25, 0.1191, 0.25, 0.1291, 0.3001, 0.1574, 0.3426, 0.1291, 0.3001, 0.1291, 0.3001, 0.1574, 0.3426, 0.1291, 0.1999, 0.1574, 0.1574, 0.1574, 0.1574, 0.1291, 0.1999, 0.1191, 0.25, 0.1291, 0.1999, 0.1291, 0.1999, 0.1191, 0.25, 0.1999, 0.1291, 0.25, 0.1191, 0.25, 0.1191, 0.1999, 0.1291, 1.0, 0.5654, 1.0, 0.6943, 0.9375, 0.6943, 0.9375, 0.5654, 1.0, 0.6943, 1.0, 0.8233, 0.9375, 0.8233, 0.9375, 0.6943, 0.875, 0.5654, 0.875, 0.6943, 0.8125, 0.6943, 0.8125, 0.5654, 0.875, 0.6943, 0.875, 0.8233, 0.8125, 0.8233, 0.8125, 0.6943, 0.0625, 0.5654, 0.0625, 0.6943, 0.0, 0.6943, 0.0, 0.5654, 0.0625, 0.6943, 0.0625, 0.8233, 0.0, 0.8233, 0.0, 0.6943, 0.125, 0.5654, 0.125, 0.6943, 0.0625, 0.6943, 0.0625, 0.5654, 0.125, 0.6943, 0.125, 0.8233, 0.0625, 0.8233, 0.0625, 0.6943, 0.1875, 0.5654, 0.1875, 0.6943, 0.125, 0.6943, 0.125, 0.5654, 0.1875, 0.6943, 0.1875, 0.8233, 0.125, 0.8233, 0.125, 0.6943, 0.25, 0.5654, 0.25, 0.6943, 0.1875, 0.6943, 0.1875, 0.5654, 0.25, 0.6943, 0.25, 0.8233, 0.1875, 0.8233, 0.1875, 0.6943, 0.3125, 0.5654, 0.3125, 0.6943, 0.25, 0.6943, 0.25, 0.5654, 0.3125, 0.6943, 0.3125, 0.8233, 0.25, 0.8233, 0.25, 0.6943, 0.375, 0.5654, 0.375, 0.6943, 0.3125, 0.6943, 0.3125, 0.5654, 0.375, 0.6943, 0.375, 0.8233, 0.3125, 0.8233, 0.3125, 0.6943, 0.4375, 0.5654, 0.4375, 0.6943, 0.375, 0.6943, 0.375, 0.5654, 0.4375, 0.6943, 0.4375, 0.8233, 0.375, 0.8233, 0.375, 0.6943, 0.5, 0.5654, 0.5, 0.6943, 0.4375, 0.6943, 0.4375, 0.5654, 0.5, 0.6943, 0.5, 0.8233, 0.4375, 0.8233, 0.4375, 0.6943, 0.5625, 0.5654, 0.5625, 0.6943, 0.5, 0.6943, 0.5, 0.5654, 0.5625, 0.6943, 0.5625, 0.8233, 0.5, 0.8233, 0.5, 0.6943, 0.625, 0.5654, 0.625, 0.6943, 0.5625, 0.6943, 0.5625, 0.5654, 0.625, 0.6943, 0.625, 0.8233, 0.5625, 0.8233, 0.5625, 0.6943, 0.6875, 0.5654, 0.6875, 0.6943, 0.625, 0.6943, 0.625, 0.5654, 0.6875, 0.6943, 0.6875, 0.8233, 0.625, 0.8233, 0.625, 0.6943, 0.75, 0.5654, 0.75, 0.6943, 0.6875, 0.6943, 0.6875, 0.5654, 0.75, 0.6943, 0.75, 0.8233, 0.6875, 0.8233, 0.6875, 0.6943, 0.8125, 0.5654, 0.8125, 0.6943, 0.75, 0.6943, 0.75, 0.5654, 0.8125, 0.6943, 0.8125, 0.8233, 0.75, 0.8233, 0.75, 0.6943, 0.9375, 0.5654, 0.9375, 0.6943, 0.875, 0.6943, 0.875, 0.5654, 0.9375, 0.6943, 0.9375, 0.8233, 0.875, 0.8233, 0.875, 0.6943])
me_cylinder_004.materials.append(mat_grape_vine)
me_cylinder_004.materials.append(mat_label)
me_cylinder_004.materials.append(mat_plug)
me_cylinder_004.use_remesh_fix_poles = True
me_cylinder_004.use_remesh_preserve_attributes = False
me_cylinder_004.use_mirror_vertex_groups = False
me_cylinder_004.update()

# ---- objects
ob_cylinder = bpy.data.objects.new('Cylinder', me_cylinder_004)

# ---- transforms, parenting, visibility, modifiers, constraints
ob_cylinder.location = (0.0, 0.0, 0.0)
ob_cylinder.lineart.crease_threshold = 0.0

# ---- collection membership
col_collection.objects.link(ob_cylinder)

# ---- scene / render settings (as saved in the file)
scene.frame_start = 1; scene.frame_end = 250; scene.frame_set(1)
scene.render.engine = 'CYCLES'
scene.cycles.use_denoising = False
scene.cycles.samples = 128
scene.cycles.sampling_pattern = 'TABULATED_SOBOL'
scene.cycles.use_adaptive_sampling = False
scene.cycles.use_light_tree = False
scene.view_settings.view_transform = 'Filmic'
bpy.context.view_layer.update()

# ---- added for rendering (the .blend has no active camera and no usable light): camera, sun
cam_auto = bpy.data.cameras.new('AutoCamera')
cam_auto.lens = 50.0
cam_auto.sensor_width = 36.0
cam_auto.clip_end = 1000.0
ob_auto_camera = bpy.data.objects.new('AutoCamera', cam_auto)
scene.collection.objects.link(ob_auto_camera)
ob_auto_camera.location = (6.98365, -8.38039, 9.08461)
ob_auto_camera.rotation_euler = (1.09748, -7.21219e-08, 0.694738)
scene.camera = ob_auto_camera
light_auto_sun = bpy.data.lights.new('AutoSun', 'SUN')
light_auto_sun.energy = 3.0
light_auto_sun.angle = 0.0523599
ob_auto_sun = bpy.data.objects.new('AutoSun', light_auto_sun)
scene.collection.objects.link(ob_auto_sun)
ob_auto_sun.rotation_euler = (0.872665, 0.174533, 0.523599)
bpy.context.view_layer.update()
